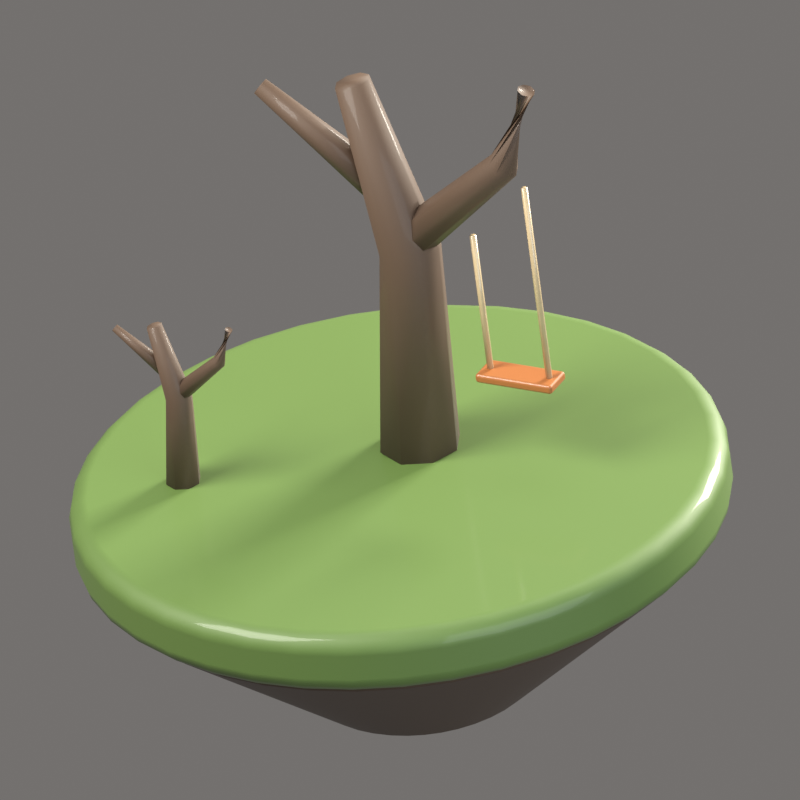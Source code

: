 # Source: Swamp_2.blend  (saved by Blender 5.2.44; exported with 4.5.12 LTS)
import bpy
from mathutils import Matrix  # noqa: F401  (used for matrix-valued properties, if any)

bpy.ops.wm.read_factory_settings(use_empty=True)
scene = bpy.context.scene
scene.name = 'Scene'

# ---- collections
col_collection = bpy.data.collections.new('Collection'); scene.collection.children.link(col_collection)
col_iconrig = bpy.data.collections.new('IconRig'); scene.collection.children.link(col_iconrig)
col_iconsubject = bpy.data.collections.new('IconSubject'); scene.collection.children.link(col_iconsubject)

# ---- materials (node trees are filled in below, after node groups)
mat_swamptop = bpy.data.materials.new('SwampTop')
mat_swamptop.diffuse_color = (0.1119, 0.1946, 0.04231, 1.0)
mat_swampside = bpy.data.materials.new('SwampSide')
mat_swampside.diffuse_color = (0.06848, 0.04231, 0.02315, 1.0)
mat_deadwood = bpy.data.materials.new('DeadWood')
mat_deadwood.diffuse_color = (0.1022, 0.06125, 0.03689, 1.0)
mat_rope = bpy.data.materials.new('Rope')
mat_rope.diffuse_color = (0.5776, 0.4452, 0.2542, 1.0)
mat_wood = bpy.data.materials.new('Wood')
mat_wood.diffuse_color = (0.3916, 0.1301, 0.02843, 1.0)

# ---- material node trees
mat_swamptop.use_nodes = True; mat_swamptop.node_tree.nodes.clear()
_N = mat_swamptop.node_tree.nodes; _L = mat_swamptop.node_tree.links
n0 = _N.new('ShaderNodeBsdfPrincipled'); n0.name = 'Principled BSDF'; n0.location = (-200, 100)
n0.inputs[0].default_value = (0.1119, 0.1946, 0.04231, 1.0)
n0.inputs[2].default_value = 0.6
n0.inputs[10].default_value = 0.005
n0.inputs[13].default_value = 0.6
n0.inputs[19].default_value = 0.25
n0.inputs[20].default_value = 0.08
n1 = _N.new('ShaderNodeOutputMaterial'); n1.name = 'Material Output'; n1.location = (200, 100)
_L.new(n0.outputs[0], n1.inputs[0])
n1.is_active_output = True
mat_swampside.use_nodes = True; mat_swampside.node_tree.nodes.clear()
_N = mat_swampside.node_tree.nodes; _L = mat_swampside.node_tree.links
n0 = _N.new('ShaderNodeBsdfPrincipled'); n0.name = 'Principled BSDF'; n0.location = (-200, 100)
n0.inputs[0].default_value = (0.06848, 0.04231, 0.02315, 1.0)
n0.inputs[2].default_value = 0.7
n0.inputs[10].default_value = 0.005
n0.inputs[13].default_value = 0.6
n0.inputs[19].default_value = 0.15
n0.inputs[20].default_value = 0.08
n1 = _N.new('ShaderNodeOutputMaterial'); n1.name = 'Material Output'; n1.location = (200, 100)
_L.new(n0.outputs[0], n1.inputs[0])
n1.is_active_output = True
mat_deadwood.use_nodes = True; mat_deadwood.node_tree.nodes.clear()
_N = mat_deadwood.node_tree.nodes; _L = mat_deadwood.node_tree.links
n0 = _N.new('ShaderNodeBsdfPrincipled'); n0.name = 'Principled BSDF'; n0.location = (-200, 100)
n0.inputs[0].default_value = (0.1022, 0.06125, 0.03689, 1.0)
n0.inputs[2].default_value = 0.7
n0.inputs[10].default_value = 0.005
n0.inputs[13].default_value = 0.6
n0.inputs[19].default_value = 0.1
n0.inputs[20].default_value = 0.08
n1 = _N.new('ShaderNodeOutputMaterial'); n1.name = 'Material Output'; n1.location = (200, 100)
_L.new(n0.outputs[0], n1.inputs[0])
n1.is_active_output = True
mat_rope.use_nodes = True; mat_rope.node_tree.nodes.clear()
_N = mat_rope.node_tree.nodes; _L = mat_rope.node_tree.links
n0 = _N.new('ShaderNodeBsdfPrincipled'); n0.name = 'Principled BSDF'; n0.location = (-200, 100)
n0.inputs[0].default_value = (0.5776, 0.4452, 0.2542, 1.0)
n0.inputs[2].default_value = 0.38
n0.inputs[10].default_value = 0.005
n0.inputs[13].default_value = 0.6
n0.inputs[19].default_value = 0.7
n0.inputs[20].default_value = 0.08
n1 = _N.new('ShaderNodeOutputMaterial'); n1.name = 'Material Output'; n1.location = (200, 100)
_L.new(n0.outputs[0], n1.inputs[0])
n1.is_active_output = True
mat_wood.use_nodes = True; mat_wood.node_tree.nodes.clear()
_N = mat_wood.node_tree.nodes; _L = mat_wood.node_tree.links
n0 = _N.new('ShaderNodeBsdfPrincipled'); n0.name = 'Principled BSDF'; n0.location = (-200, 100)
n0.inputs[0].default_value = (0.3916, 0.1301, 0.02843, 1.0)
n0.inputs[2].default_value = 0.55
n0.inputs[10].default_value = 0.005
n0.inputs[13].default_value = 0.6
n0.inputs[19].default_value = 0.35
n0.inputs[20].default_value = 0.08
n1 = _N.new('ShaderNodeOutputMaterial'); n1.name = 'Material Output'; n1.location = (200, 100)
_L.new(n0.outputs[0], n1.inputs[0])
n1.is_active_output = True

# ---- world
world_iconworld = bpy.data.worlds.new('IconWorld'); scene.world = world_iconworld
world_iconworld.use_nodes = True; world_iconworld.node_tree.nodes.clear()
_N = world_iconworld.node_tree.nodes; _L = world_iconworld.node_tree.links
n0 = _N.new('ShaderNodeBackground'); n0.name = 'Background'; n0.location = (-200, 100)
n0.inputs[0].default_value = (0.55, 0.52, 0.5, 1.0)
n0.inputs[1].default_value = 0.4
n1 = _N.new('ShaderNodeOutputWorld'); n1.name = 'World Output'; n1.location = (200, 100)
_L.new(n0.outputs[0], n1.inputs[0])
n1.is_active_output = True

# ---- cameras
cam_iconcam = bpy.data.cameras.new('IconCam')
cam_iconcam.type = 'ORTHO'
cam_iconcam.clip_end = 200.0
cam_iconcam.ortho_scale = 2.405
cam_iconcam.shift_y = 0.1164

# ---- lights
light_keylight = bpy.data.lights.new('KeyLight', 'AREA')
light_keylight.color = (1.0, 0.96, 0.9)
light_keylight.energy = 2200.0
light_keylight.size = 5.0
light_filllight = bpy.data.lights.new('FillLight', 'AREA')
light_filllight.color = (0.82, 0.9, 1.0)
light_filllight.energy = 700.0
light_filllight.size = 7.0
light_rimlight = bpy.data.lights.new('RimLight', 'AREA')
light_rimlight.color = (1.0, 0.95, 0.85)
light_rimlight.energy = 2600.0
light_rimlight.size = 3.0
light_toplight = bpy.data.lights.new('TopLight', 'AREA')
light_toplight.energy = 150.0
light_toplight.size = 6.0

# ---- meshes
me_islandtop = bpy.data.meshes.new('IslandTop')
me_islandtop.from_pydata([(0.0, 1.0, -0.1), (0.0, 1.0, 0.1), (0.1564, 0.9877, -0.1), (0.1564, 0.9877, 0.1), (0.309, 0.9511, -0.1), (0.309, 0.9511, 0.1), (0.454, 0.891, -0.1), (0.454, 0.891, 0.1), (0.5878, 0.809, -0.1), (0.5878, 0.809, 0.1), (0.7071, 0.7071, -0.1), (0.7071, 0.7071, 0.1), (0.809, 0.5878, -0.1), (0.809, 0.5878, 0.1), (0.891, 0.454, -0.1), (0.891, 0.454, 0.1), (0.9511, 0.309, -0.1), (0.9511, 0.309, 0.1), (0.9877, 0.1564, -0.1), (0.9877, 0.1564, 0.1), (1.0, 0.0, -0.1), (1.0, 0.0, 0.1), (0.9877, -0.1564, -0.1), (0.9877, -0.1564, 0.1), (0.9511, -0.309, -0.1), (0.9511, -0.309, 0.1), (0.891, -0.454, -0.1), (0.891, -0.454, 0.1), (0.809, -0.5878, -0.1), (0.809, -0.5878, 0.1), (0.7071, -0.7071, -0.1), (0.7071, -0.7071, 0.1), (0.5878, -0.809, -0.1), (0.5878, -0.809, 0.1), (0.454, -0.891, -0.1), (0.454, -0.891, 0.1), (0.309, -0.9511, -0.1), (0.309, -0.9511, 0.1), (0.1564, -0.9877, -0.1), (0.1564, -0.9877, 0.1), (0.0, -1.0, -0.1), (0.0, -1.0, 0.1), (-0.1564, -0.9877, -0.1), (-0.1564, -0.9877, 0.1), (-0.309, -0.9511, -0.1), (-0.309, -0.9511, 0.1), (-0.454, -0.891, -0.1), (-0.454, -0.891, 0.1), (-0.5878, -0.809, -0.1), (-0.5878, -0.809, 0.1), (-0.7071, -0.7071, -0.1), (-0.7071, -0.7071, 0.1), (-0.809, -0.5878, -0.1), (-0.809, -0.5878, 0.1), (-0.891, -0.454, -0.1), (-0.891, -0.454, 0.1), (-0.9511, -0.309, -0.1), (-0.9511, -0.309, 0.1), (-0.9877, -0.1564, -0.1), (-0.9877, -0.1564, 0.1), (-1.0, 0.0, -0.1), (-1.0, 0.0, 0.1), (-0.9877, 0.1564, -0.1), (-0.9877, 0.1564, 0.1), (-0.9511, 0.309, -0.1), (-0.9511, 0.309, 0.1), (-0.891, 0.454, -0.1), (-0.891, 0.454, 0.1), (-0.809, 0.5878, -0.1), (-0.809, 0.5878, 0.1), (-0.7071, 0.7071, -0.1), (-0.7071, 0.7071, 0.1), (-0.5878, 0.809, -0.1), (-0.5878, 0.809, 0.1), (-0.454, 0.891, -0.1), (-0.454, 0.891, 0.1), (-0.309, 0.9511, -0.1), (-0.309, 0.9511, 0.1), (-0.1564, 0.9877, -0.1), (-0.1564, 0.9877, 0.1)], [], [(0, 1, 3, 2), (2, 3, 5, 4), (4, 5, 7, 6), (6, 7, 9, 8), (8, 9, 11, 10), (10, 11, 13, 12), (12, 13, 15, 14), (14, 15, 17, 16), (16, 17, 19, 18), (18, 19, 21, 20), (20, 21, 23, 22), (22, 23, 25, 24), (24, 25, 27, 26), (26, 27, 29, 28), (28, 29, 31, 30), (30, 31, 33, 32), (32, 33, 35, 34), (34, 35, 37, 36), (36, 37, 39, 38), (38, 39, 41, 40), (40, 41, 43, 42), (42, 43, 45, 44), (44, 45, 47, 46), (46, 47, 49, 48), (48, 49, 51, 50), (50, 51, 53, 52), (52, 53, 55, 54), (54, 55, 57, 56), (56, 57, 59, 58), (58, 59, 61, 60), (60, 61, 63, 62), (62, 63, 65, 64), (64, 65, 67, 66), (66, 67, 69, 68), (68, 69, 71, 70), (70, 71, 73, 72), (72, 73, 75, 74), (74, 75, 77, 76), (3, 1, 79, 77, 75, 73, 71, 69, 67, 65, 63, 61, 59, 57, 55, 53, 51, 49, 47, 45, 43, 41, 39, 37, 35, 33, 31, 29, 27, 25, 23, 21, 19, 17, 15, 13, 11, 9, 7, 5), (76, 77, 79, 78), (78, 79, 1, 0), (0, 2, 4, 6, 8, 10, 12, 14, 16, 18, 20, 22, 24, 26, 28, 30, 32, 34, 36, 38, 40, 42, 44, 46, 48, 50, 52, 54, 56, 58, 60, 62, 64, 66, 68, 70, 72, 74, 76, 78)])
me_islandtop.polygons.foreach_set('use_smooth', [True] * 42)
me_islandtop.materials.append(mat_swamptop)
me_islandtop.update()
me_islandside = bpy.data.meshes.new('IslandSide')
me_islandside.from_pydata([(0.0, 0.32, -0.275), (0.0, 0.96, 0.275), (0.05006, 0.3161, -0.275), (0.1502, 0.9482, 0.275), (0.09889, 0.3043, -0.275), (0.2967, 0.913, 0.275), (0.1453, 0.2851, -0.275), (0.4358, 0.8554, 0.275), (0.1881, 0.2589, -0.275), (0.5643, 0.7767, 0.275), (0.2263, 0.2263, -0.275), (0.6788, 0.6788, 0.275), (0.2589, 0.1881, -0.275), (0.7767, 0.5643, 0.275), (0.2851, 0.1453, -0.275), (0.8554, 0.4358, 0.275), (0.3043, 0.09889, -0.275), (0.913, 0.2967, 0.275), (0.3161, 0.05006, -0.275), (0.9482, 0.1502, 0.275), (0.32, 0.0, -0.275), (0.96, 0.0, 0.275), (0.3161, -0.05006, -0.275), (0.9482, -0.1502, 0.275), (0.3043, -0.09889, -0.275), (0.913, -0.2967, 0.275), (0.2851, -0.1453, -0.275), (0.8554, -0.4358, 0.275), (0.2589, -0.1881, -0.275), (0.7767, -0.5643, 0.275), (0.2263, -0.2263, -0.275), (0.6788, -0.6788, 0.275), (0.1881, -0.2589, -0.275), (0.5643, -0.7767, 0.275), (0.1453, -0.2851, -0.275), (0.4358, -0.8554, 0.275), (0.09889, -0.3043, -0.275), (0.2967, -0.913, 0.275), (0.05006, -0.3161, -0.275), (0.1502, -0.9482, 0.275), (0.0, -0.32, -0.275), (0.0, -0.96, 0.275), (-0.05006, -0.3161, -0.275), (-0.1502, -0.9482, 0.275), (-0.09889, -0.3043, -0.275), (-0.2967, -0.913, 0.275), (-0.1453, -0.2851, -0.275), (-0.4358, -0.8554, 0.275), (-0.1881, -0.2589, -0.275), (-0.5643, -0.7767, 0.275), (-0.2263, -0.2263, -0.275), (-0.6788, -0.6788, 0.275), (-0.2589, -0.1881, -0.275), (-0.7767, -0.5643, 0.275), (-0.2851, -0.1453, -0.275), (-0.8554, -0.4358, 0.275), (-0.3043, -0.09889, -0.275), (-0.913, -0.2967, 0.275), (-0.3161, -0.05006, -0.275), (-0.9482, -0.1502, 0.275), (-0.32, 0.0, -0.275), (-0.96, 0.0, 0.275), (-0.3161, 0.05006, -0.275), (-0.9482, 0.1502, 0.275), (-0.3043, 0.09889, -0.275), (-0.913, 0.2967, 0.275), (-0.2851, 0.1453, -0.275), (-0.8554, 0.4358, 0.275), (-0.2589, 0.1881, -0.275), (-0.7767, 0.5643, 0.275), (-0.2263, 0.2263, -0.275), (-0.6788, 0.6788, 0.275), (-0.1881, 0.2589, -0.275), (-0.5643, 0.7767, 0.275), (-0.1453, 0.2851, -0.275), (-0.4358, 0.8554, 0.275), (-0.09889, 0.3043, -0.275), (-0.2967, 0.913, 0.275), (-0.05006, 0.3161, -0.275), (-0.1502, 0.9482, 0.275)], [], [(0, 1, 3, 2), (2, 3, 5, 4), (4, 5, 7, 6), (6, 7, 9, 8), (8, 9, 11, 10), (10, 11, 13, 12), (12, 13, 15, 14), (14, 15, 17, 16), (16, 17, 19, 18), (18, 19, 21, 20), (20, 21, 23, 22), (22, 23, 25, 24), (24, 25, 27, 26), (26, 27, 29, 28), (28, 29, 31, 30), (30, 31, 33, 32), (32, 33, 35, 34), (34, 35, 37, 36), (36, 37, 39, 38), (38, 39, 41, 40), (40, 41, 43, 42), (42, 43, 45, 44), (44, 45, 47, 46), (46, 47, 49, 48), (48, 49, 51, 50), (50, 51, 53, 52), (52, 53, 55, 54), (54, 55, 57, 56), (56, 57, 59, 58), (58, 59, 61, 60), (60, 61, 63, 62), (62, 63, 65, 64), (64, 65, 67, 66), (66, 67, 69, 68), (68, 69, 71, 70), (70, 71, 73, 72), (72, 73, 75, 74), (74, 75, 77, 76), (3, 1, 79, 77, 75, 73, 71, 69, 67, 65, 63, 61, 59, 57, 55, 53, 51, 49, 47, 45, 43, 41, 39, 37, 35, 33, 31, 29, 27, 25, 23, 21, 19, 17, 15, 13, 11, 9, 7, 5), (76, 77, 79, 78), (78, 79, 1, 0), (0, 2, 4, 6, 8, 10, 12, 14, 16, 18, 20, 22, 24, 26, 28, 30, 32, 34, 36, 38, 40, 42, 44, 46, 48, 50, 52, 54, 56, 58, 60, 62, 64, 66, 68, 70, 72, 74, 76, 78)])
me_islandside.polygons.foreach_set('use_smooth', [True] * 42)
me_islandside.materials.append(mat_swampside)
me_islandside.update()
me_tube = bpy.data.meshes.new('Tube')
me_tube.from_pydata([(0.0, 0.276, 0.1), (-0.08881, 0.2391, 0.1071), (-0.1256, 0.15, 0.11), (-0.08881, 0.0609, 0.1071), (-1.538e-17, 0.024, 0.1), (0.08881, 0.0609, 0.0929), (0.1256, 0.15, 0.08995), (0.08881, 0.2391, 0.0929), (0.056, 0.248, 0.8), (-0.01319, 0.2193, 0.7962), (-0.04185, 0.15, 0.7946), (-0.01319, 0.0807, 0.7962), (0.056, 0.052, 0.8), (0.1252, 0.0807, 0.8038), (0.1538, 0.15, 0.8054), (0.1252, 0.2193, 0.8038), (-0.07, 0.206, 1.36), (-0.1086, 0.1896, 1.351), (-0.1246, 0.15, 1.348), (-0.1086, 0.1104, 1.351), (-0.07, 0.094, 1.36), (-0.03137, 0.1104, 1.369), (-0.01537, 0.15, 1.372), (-0.03137, 0.1896, 1.369)], [], [(0, 1, 9, 8), (1, 2, 10, 9), (2, 3, 11, 10), (3, 4, 12, 11), (4, 5, 13, 12), (5, 6, 14, 13), (6, 7, 15, 14), (7, 0, 8, 15), (8, 9, 17, 16), (9, 10, 18, 17), (10, 11, 19, 18), (11, 12, 20, 19), (12, 13, 21, 20), (13, 14, 22, 21), (14, 15, 23, 22), (15, 8, 16, 23), (7, 6, 5, 4, 3, 2, 1, 0), (16, 17, 18, 19, 20, 21, 22, 23)])
me_tube.polygons.foreach_set('use_smooth', [True] * 18)
me_tube.materials.append(mat_deadwood)
me_tube.update()
me_tube_001 = bpy.data.meshes.new('Tube.001')
me_tube_001.from_pydata([(0.028, 0.08, 0.8), (0.06097, 0.1005, 0.7631), (0.07462, 0.15, 0.7478), (0.06097, 0.1995, 0.7631), (0.028, 0.22, 0.8), (-0.004966, 0.1995, 0.8369), (-0.01862, 0.15, 0.8522), (-0.004966, 0.1005, 0.8369), (0.42, 0.101, 1.15), (0.4471, 0.1154, 1.128), (0.4583, 0.15, 1.119), (0.4471, 0.1846, 1.128), (0.42, 0.199, 1.15), (0.3929, 0.1846, 1.172), (0.3817, 0.15, 1.181), (0.3929, 0.1154, 1.172), (0.532, 0.178, 1.43), (0.5136, 0.1698, 1.437), (0.506, 0.15, 1.44), (0.5136, 0.1302, 1.437), (0.532, 0.122, 1.43), (0.5504, 0.1302, 1.423), (0.558, 0.15, 1.42), (0.5504, 0.1698, 1.423)], [], [(0, 1, 9, 8), (1, 2, 10, 9), (2, 3, 11, 10), (3, 4, 12, 11), (4, 5, 13, 12), (5, 6, 14, 13), (6, 7, 15, 14), (7, 0, 8, 15), (8, 9, 17, 16), (9, 10, 18, 17), (10, 11, 19, 18), (11, 12, 20, 19), (12, 13, 21, 20), (13, 14, 22, 21), (14, 15, 23, 22), (15, 8, 16, 23), (7, 6, 5, 4, 3, 2, 1, 0), (16, 17, 18, 19, 20, 21, 22, 23)])
me_tube_001.polygons.foreach_set('use_smooth', [True] * 18)
me_tube_001.materials.append(mat_deadwood)
me_tube_001.update()
me_tube_002 = bpy.data.meshes.new('Tube.002')
me_tube_002.from_pydata([(-0.028, 0.206, 1.01), (-0.05214, 0.1896, 0.9786), (-0.06214, 0.15, 0.9656), (-0.05214, 0.1104, 0.9786), (-0.028, 0.094, 1.01), (-0.003857, 0.1104, 1.041), (0.006144, 0.15, 1.054), (-0.003857, 0.1896, 1.041), (-0.392, 0.178, 1.29), (-0.4041, 0.1698, 1.274), (-0.4091, 0.15, 1.268), (-0.4041, 0.1302, 1.274), (-0.392, 0.122, 1.29), (-0.3799, 0.1302, 1.306), (-0.3749, 0.15, 1.312), (-0.3799, 0.1698, 1.306)], [], [(0, 1, 9, 8), (1, 2, 10, 9), (2, 3, 11, 10), (3, 4, 12, 11), (4, 5, 13, 12), (5, 6, 14, 13), (6, 7, 15, 14), (7, 0, 8, 15), (7, 6, 5, 4, 3, 2, 1, 0), (8, 9, 10, 11, 12, 13, 14, 15)])
me_tube_002.polygons.foreach_set('use_smooth', [True] * 10)
me_tube_002.materials.append(mat_deadwood)
me_tube_002.update()
me_tube_003 = bpy.data.meshes.new('Tube.003')
me_tube_003.from_pydata([(0.28, 0.14, 0.88), (0.2713, 0.145, 0.88), (0.2713, 0.155, 0.88), (0.28, 0.16, 0.88), (0.2887, 0.155, 0.88), (0.2887, 0.145, 0.88), (0.28, 0.14, 0.4), (0.2713, 0.145, 0.4), (0.2713, 0.155, 0.4), (0.28, 0.16, 0.4), (0.2887, 0.155, 0.4), (0.2887, 0.145, 0.4)], [], [(0, 1, 7, 6), (1, 2, 8, 7), (2, 3, 9, 8), (3, 4, 10, 9), (4, 5, 11, 10), (5, 0, 6, 11), (5, 4, 3, 2, 1, 0), (6, 7, 8, 9, 10, 11)])
me_tube_003.polygons.foreach_set('use_smooth', [True] * 8)
me_tube_003.materials.append(mat_rope)
me_tube_003.update()
me_tube_004 = bpy.data.meshes.new('Tube.004')
me_tube_004.from_pydata([(0.48, 0.14, 1.08), (0.4713, 0.145, 1.08), (0.4713, 0.155, 1.08), (0.48, 0.16, 1.08), (0.4887, 0.155, 1.08), (0.4887, 0.145, 1.08), (0.48, 0.14, 0.4), (0.4713, 0.145, 0.4), (0.4713, 0.155, 0.4), (0.48, 0.16, 0.4), (0.4887, 0.155, 0.4), (0.4887, 0.145, 0.4)], [], [(0, 1, 7, 6), (1, 2, 8, 7), (2, 3, 9, 8), (3, 4, 10, 9), (4, 5, 11, 10), (5, 0, 6, 11), (5, 4, 3, 2, 1, 0), (6, 7, 8, 9, 10, 11)])
me_tube_004.polygons.foreach_set('use_smooth', [True] * 8)
me_tube_004.materials.append(mat_rope)
me_tube_004.update()
me_box = bpy.data.meshes.new('Box')
me_box.from_pydata([(-0.13, -0.05, -0.015), (-0.13, -0.05, 0.015), (-0.13, 0.05, -0.015), (-0.13, 0.05, 0.015), (0.13, -0.05, -0.015), (0.13, -0.05, 0.015), (0.13, 0.05, -0.015), (0.13, 0.05, 0.015)], [], [(0, 1, 3, 2), (2, 3, 7, 6), (6, 7, 5, 4), (4, 5, 1, 0), (2, 6, 4, 0), (7, 3, 1, 5)])
me_box.polygons.foreach_set('use_smooth', [True] * 6)
me_box.materials.append(mat_wood)
me_box.update()
me_tube_005 = bpy.data.meshes.new('Tube.005')
me_tube_005.from_pydata([(-0.6, -0.196, 0.1), (-0.6381, -0.2118, 0.103), (-0.6538, -0.25, 0.1043), (-0.6381, -0.2882, 0.103), (-0.6, -0.304, 0.1), (-0.5619, -0.2882, 0.09696), (-0.5462, -0.25, 0.09569), (-0.5619, -0.2118, 0.09696), (-0.576, -0.208, 0.4), (-0.6057, -0.2203, 0.3984), (-0.6179, -0.25, 0.3977), (-0.6057, -0.2797, 0.3984), (-0.576, -0.292, 0.4), (-0.5463, -0.2797, 0.4016), (-0.5341, -0.25, 0.4023), (-0.5463, -0.2203, 0.4016), (-0.63, -0.226, 0.64), (-0.6466, -0.233, 0.6363), (-0.6534, -0.25, 0.6347), (-0.6466, -0.267, 0.6363), (-0.63, -0.274, 0.64), (-0.6134, -0.267, 0.6437), (-0.6066, -0.25, 0.6453), (-0.6134, -0.233, 0.6437)], [], [(0, 1, 9, 8), (1, 2, 10, 9), (2, 3, 11, 10), (3, 4, 12, 11), (4, 5, 13, 12), (5, 6, 14, 13), (6, 7, 15, 14), (7, 0, 8, 15), (8, 9, 17, 16), (9, 10, 18, 17), (10, 11, 19, 18), (11, 12, 20, 19), (12, 13, 21, 20), (13, 14, 22, 21), (14, 15, 23, 22), (15, 8, 16, 23), (7, 6, 5, 4, 3, 2, 1, 0), (16, 17, 18, 19, 20, 21, 22, 23)])
me_tube_005.polygons.foreach_set('use_smooth', [True] * 18)
me_tube_005.materials.append(mat_deadwood)
me_tube_005.update()
me_tube_006 = bpy.data.meshes.new('Tube.006')
me_tube_006.from_pydata([(-0.588, -0.28, 0.4), (-0.5739, -0.2712, 0.3842), (-0.568, -0.25, 0.3776), (-0.5739, -0.2288, 0.3842), (-0.588, -0.22, 0.4), (-0.6021, -0.2288, 0.4158), (-0.608, -0.25, 0.4224), (-0.6021, -0.2712, 0.4158), (-0.42, -0.271, 0.55), (-0.4084, -0.2648, 0.5407), (-0.4036, -0.25, 0.5369), (-0.4084, -0.2352, 0.5407), (-0.42, -0.229, 0.55), (-0.4316, -0.2352, 0.5593), (-0.4364, -0.25, 0.5631), (-0.4316, -0.2648, 0.5593), (-0.372, -0.238, 0.67), (-0.3799, -0.2415, 0.6732), (-0.3831, -0.25, 0.6745), (-0.3799, -0.2585, 0.6732), (-0.372, -0.262, 0.67), (-0.3641, -0.2585, 0.6668), (-0.3609, -0.25, 0.6655), (-0.3641, -0.2415, 0.6668)], [], [(0, 1, 9, 8), (1, 2, 10, 9), (2, 3, 11, 10), (3, 4, 12, 11), (4, 5, 13, 12), (5, 6, 14, 13), (6, 7, 15, 14), (7, 0, 8, 15), (8, 9, 17, 16), (9, 10, 18, 17), (10, 11, 19, 18), (11, 12, 20, 19), (12, 13, 21, 20), (13, 14, 22, 21), (14, 15, 23, 22), (15, 8, 16, 23), (7, 6, 5, 4, 3, 2, 1, 0), (16, 17, 18, 19, 20, 21, 22, 23)])
me_tube_006.polygons.foreach_set('use_smooth', [True] * 18)
me_tube_006.materials.append(mat_deadwood)
me_tube_006.update()
me_tube_007 = bpy.data.meshes.new('Tube.007')
me_tube_007.from_pydata([(-0.612, -0.226, 0.49), (-0.6223, -0.233, 0.4765), (-0.6266, -0.25, 0.471), (-0.6223, -0.267, 0.4765), (-0.612, -0.274, 0.49), (-0.6017, -0.267, 0.5035), (-0.5974, -0.25, 0.509), (-0.6017, -0.233, 0.5035), (-0.768, -0.238, 0.61), (-0.7732, -0.2415, 0.6033), (-0.7753, -0.25, 0.6005), (-0.7732, -0.2585, 0.6033), (-0.768, -0.262, 0.61), (-0.7628, -0.2585, 0.6167), (-0.7607, -0.25, 0.6195), (-0.7628, -0.2415, 0.6167)], [], [(0, 1, 9, 8), (1, 2, 10, 9), (2, 3, 11, 10), (3, 4, 12, 11), (4, 5, 13, 12), (5, 6, 14, 13), (6, 7, 15, 14), (7, 0, 8, 15), (7, 6, 5, 4, 3, 2, 1, 0), (8, 9, 10, 11, 12, 13, 14, 15)])
me_tube_007.polygons.foreach_set('use_smooth', [True] * 10)
me_tube_007.materials.append(mat_deadwood)
me_tube_007.update()

# ---- objects
ob_iconcam = bpy.data.objects.new('IconCam', cam_iconcam)
ob_keylight = bpy.data.objects.new('KeyLight', light_keylight)
ob_filllight = bpy.data.objects.new('FillLight', light_filllight)
ob_rimlight = bpy.data.objects.new('RimLight', light_rimlight)
ob_toplight = bpy.data.objects.new('TopLight', light_toplight)
ob_islandtop = bpy.data.objects.new('IslandTop', me_islandtop)
ob_islandside = bpy.data.objects.new('IslandSide', me_islandside)
ob_tube = bpy.data.objects.new('Tube', me_tube)
ob_tube_001 = bpy.data.objects.new('Tube.001', me_tube_001)
ob_tube_002 = bpy.data.objects.new('Tube.002', me_tube_002)
ob_tube_003 = bpy.data.objects.new('Tube.003', me_tube_003)
ob_tube_004 = bpy.data.objects.new('Tube.004', me_tube_004)
ob_box = bpy.data.objects.new('Box', me_box)
ob_tube_005 = bpy.data.objects.new('Tube.005', me_tube_005)
ob_tube_006 = bpy.data.objects.new('Tube.006', me_tube_006)
ob_tube_007 = bpy.data.objects.new('Tube.007', me_tube_007)
ob_diorama = bpy.data.objects.new('Diorama', None)

# ---- transforms, parenting, visibility, modifiers, constraints
ob_iconcam.location = (13.39, -25.19, 9.271)
ob_iconcam.rotation_euler = (1.257, -3.907e-08, 0.4887)
ob_keylight.location = (-4.5, -6.5, 7.0)
ob_keylight.rotation_euler = (0.8461, 1.639e-09, -0.6055)
ob_filllight.location = (7.0, -4.0, 1.5)
ob_filllight.rotation_euler = (1.387, 1.353e-07, 1.052)
ob_rimlight.location = (3.0, 7.0, 5.0)
ob_rimlight.rotation_euler = (0.9898, 1.23e-07, 2.737)
ob_toplight.location = (0.0, 0.0, 9.0)
ob_islandtop.parent = ob_diorama
ob_islandtop.location = (0.0, 0.0, 0.0)
_m = ob_islandtop.modifiers.new('Bevel', 'BEVEL')
_m.width = 0.06
_m.width_pct = 0.06
_m.segments = 3
_m.angle_limit = 0.6981
_m.harden_normals = True
ob_islandside.parent = ob_diorama
ob_islandside.location = (0.0, 0.0, -0.375)
_m = ob_islandside.modifiers.new('Bevel', 'BEVEL')
_m.width = 0.03
_m.width_pct = 0.03
_m.segments = 3
_m.angle_limit = 0.6981
_m.harden_normals = True
ob_tube.parent = ob_diorama
ob_tube.location = (0.0, 0.0, 0.0)
ob_tube_001.parent = ob_diorama
ob_tube_001.location = (0.0, 0.0, 0.0)
ob_tube_002.parent = ob_diorama
ob_tube_002.location = (0.0, 0.0, 0.0)
ob_tube_003.parent = ob_diorama
ob_tube_003.location = (0.0, 0.0, 0.0)
ob_tube_004.parent = ob_diorama
ob_tube_004.location = (0.0, 0.0, 0.0)
ob_box.parent = ob_diorama
ob_box.location = (0.38, 0.15, 0.4)
_m = ob_box.modifiers.new('Bevel', 'BEVEL')
_m.width = 0.01
_m.width_pct = 0.01
_m.segments = 3
_m.angle_limit = 0.6981
_m.harden_normals = True
ob_tube_005.parent = ob_diorama
ob_tube_005.location = (0.0, 0.0, 0.0)
ob_tube_006.parent = ob_diorama
ob_tube_006.location = (0.0, 0.0, 0.0)
ob_tube_007.parent = ob_diorama
ob_tube_007.location = (0.0, 0.0, 0.0)
ob_diorama.location = (0.0, 0.0, 0.0)
ob_diorama.rotation_euler = (0.2443, 0.0, 0.0)

# ---- collection membership
col_iconrig.objects.link(ob_iconcam)
col_iconrig.objects.link(ob_keylight)
col_iconrig.objects.link(ob_filllight)
col_iconrig.objects.link(ob_rimlight)
col_iconrig.objects.link(ob_toplight)
col_iconsubject.objects.link(ob_islandtop)
col_iconsubject.objects.link(ob_islandside)
col_iconsubject.objects.link(ob_tube)
col_iconsubject.objects.link(ob_tube_001)
col_iconsubject.objects.link(ob_tube_002)
col_iconsubject.objects.link(ob_tube_003)
col_iconsubject.objects.link(ob_tube_004)
col_iconsubject.objects.link(ob_box)
col_iconsubject.objects.link(ob_tube_005)
col_iconsubject.objects.link(ob_tube_006)
col_iconsubject.objects.link(ob_tube_007)
col_iconsubject.objects.link(ob_diorama)

# ---- scene / render settings (as saved in the file)
scene.camera = ob_iconcam
scene.frame_start = 1; scene.frame_end = 250; scene.frame_set(1)
scene.render.engine = 'BLENDER_EEVEE_NEXT'
scene.render.resolution_x = 512
scene.render.resolution_y = 512
scene.render.film_transparent = True
scene.render.bake_bias = 0.0
scene.render.bake_samples = 0
scene.render.compositor_device = 'GPU'
scene.eevee.taa_render_samples = 48
scene.eevee.use_volume_custom_range = False
scene.eevee.fast_gi_thickness_near = 0.1
scene.eevee.fast_gi_thickness_far = 0.0
scene.eevee.ray_tracing_options.screen_trace_thickness = 0.1
scene.view_settings.view_transform = 'Standard'
scene.view_settings.exposure = -0.35
bpy.context.view_layer.update()
